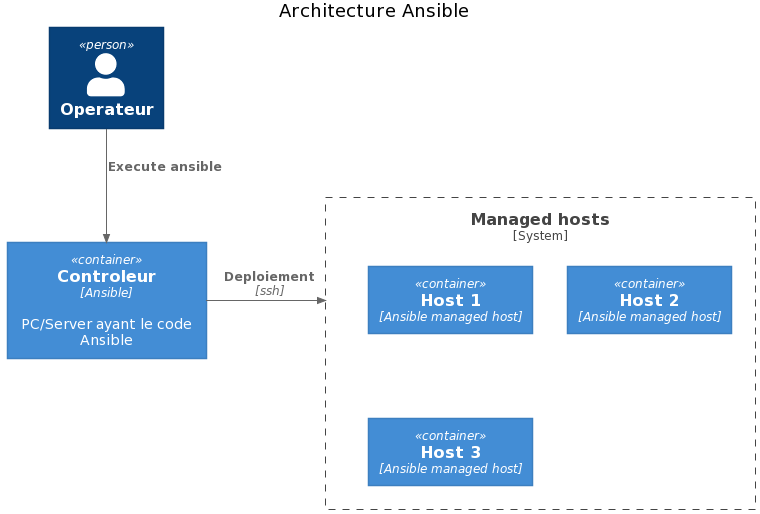

The diagram above was rendered by PlantUML. Its source (embedded in the PNG):
@startuml
!include https://raw.githubusercontent.com/plantuml-stdlib/C4-PlantUML/master/C4_Component.puml
' uncomment the following line and comment the first to use locally
' !include C4_Component.puml


title Architecture Ansible

Person(operator, "Operateur")

Container(controler, "Controleur", "Ansible", "PC/Server ayant le code Ansible")

System_Boundary(hosts, "Managed hosts") {
Container(host1, "Host 1", "Ansible managed host")
Container(host2, "Host 2", "Ansible managed host")
Container(host3, "Host 3", "Ansible managed host")
}

Rel(operator,controler, "Execute ansible")
Rel_R(controler, hosts, "Deploiement", "ssh")
@enduml